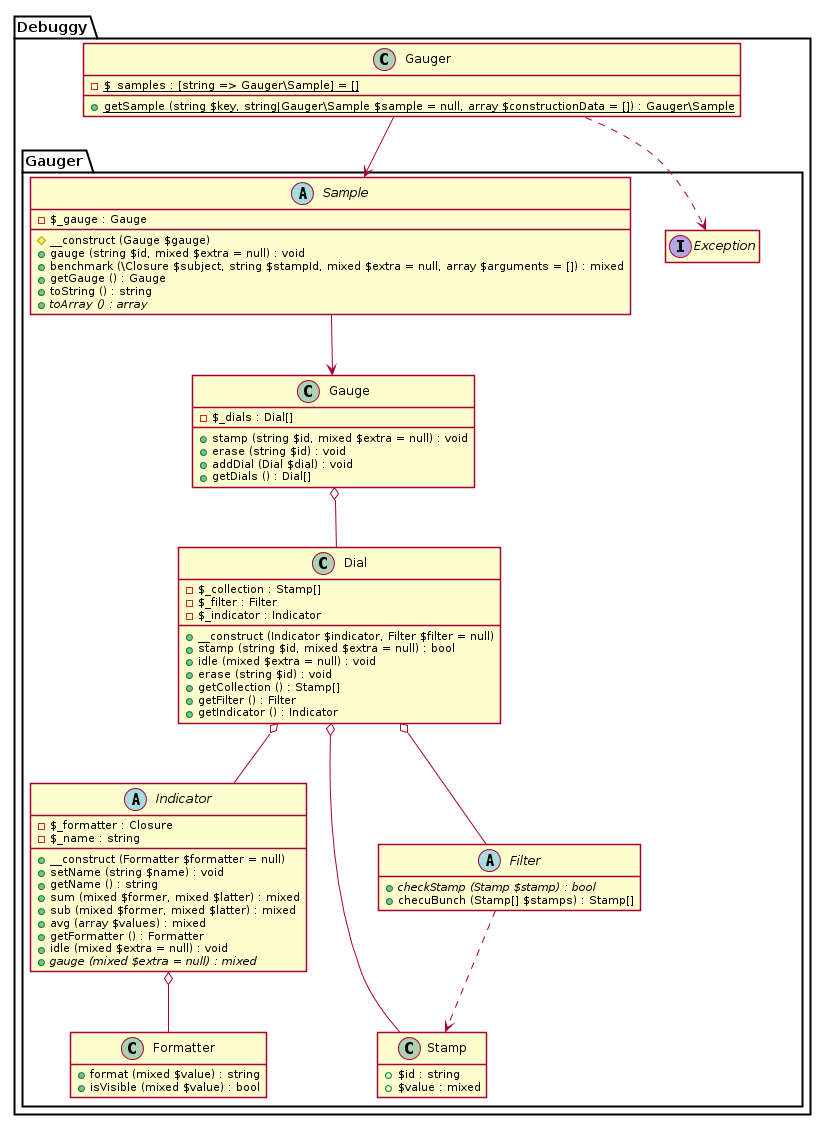

The diagram above was rendered by PlantUML. Its source (embedded in the PNG):
@startuml





hide empty fields
hide empty methods

skinparam shadowing false







package Debuggy {
	namespace Gauger {
		interface "Exception" as _Exception
	}
}














package Debuggy {
	namespace Gauger {
		class "Formatter" as _Formatter {
			+ format (mixed $value) : string
			+ isVisible (mixed $value) : bool
		}
	}
}




package Debuggy {
	namespace Gauger {
		abstract class "Indicator" as _Indicator {
			- $_formatter : Closure
			- $_name : string
			+ __construct (Formatter $formatter = null)
			+ setName (string $name) : void
			+ getName () : string
			+ sum (mixed $former, mixed $latter) : mixed
			+ sub (mixed $former, mixed $latter) : mixed
			+ avg (array $values) : mixed
			+ getFormatter () : Formatter
			+ idle (mixed $extra = null) : void
			+ {abstract} gauge (mixed $extra = null) : mixed
		}

		_Indicator o-- _Formatter
	}
}








package Debuggy {
	namespace Gauger {
		class Stamp {
			+ $id : string
			+ $value : mixed
		}
	}
}




package Debuggy {
	namespace Gauger {
		abstract class "Filter" as _Filter {
			+ {abstract} checkStamp (Stamp $stamp) : bool
			+ checuBunch (Stamp[] $stamps) : Stamp[]
		}

		_Filter ..> Stamp
	}
}




package Debuggy {
	namespace Gauger {
		class Dial {
			- $_collection : Stamp[]
			- $_filter : Filter
			- $_indicator : Indicator
			+ __construct (Indicator $indicator, Filter $filter = null)
			+ stamp (string $id, mixed $extra = null) : bool
			+ idle (mixed $extra = null) : void
			+ erase (string $id) : void
			+ getCollection () : Stamp[]
			+ getFilter () : Filter
			+ getIndicator () : Indicator
		}

		Dial o-- _Indicator
		Dial o-- _Filter
		Dial o-- Stamp
	}
}




package Debuggy {
	namespace Gauger {
		class Gauge {
			- $_dials : Dial[]
			+ stamp (string $id, mixed $extra = null) : void
			+ erase (string $id) : void
			+ addDial (Dial $dial) : void
			+ getDials () : Dial[]
		}

		Gauge o-- Dial
	}
}




package Debuggy {
	namespace Gauger {
		abstract class "Sample" as _Sample {
			- $_gauge : Gauge
			# __construct (Gauge $gauge)
			+ gauge (string $id, mixed $extra = null) : void
			+ benchmark (\Closure $subject, string $stampId, mixed $extra = null, array $arguments = []) : mixed
			+ getGauge () : Gauge
			+ toString () : string
			+ {abstract} toArray () : array
		}

		_Sample --> Gauge
	}
}




package Debuggy {
	class Gauger {
		- {static} $_samples : [string => Gauger\Sample] = []
		+ {static} getSample (string $key, string|Gauger\Sample $sample = null, array $constructionData = []) : Gauger\Sample
	}

	Gauger ..> Gauger._Exception
	Gauger --> Gauger._Sample
}

@enduml